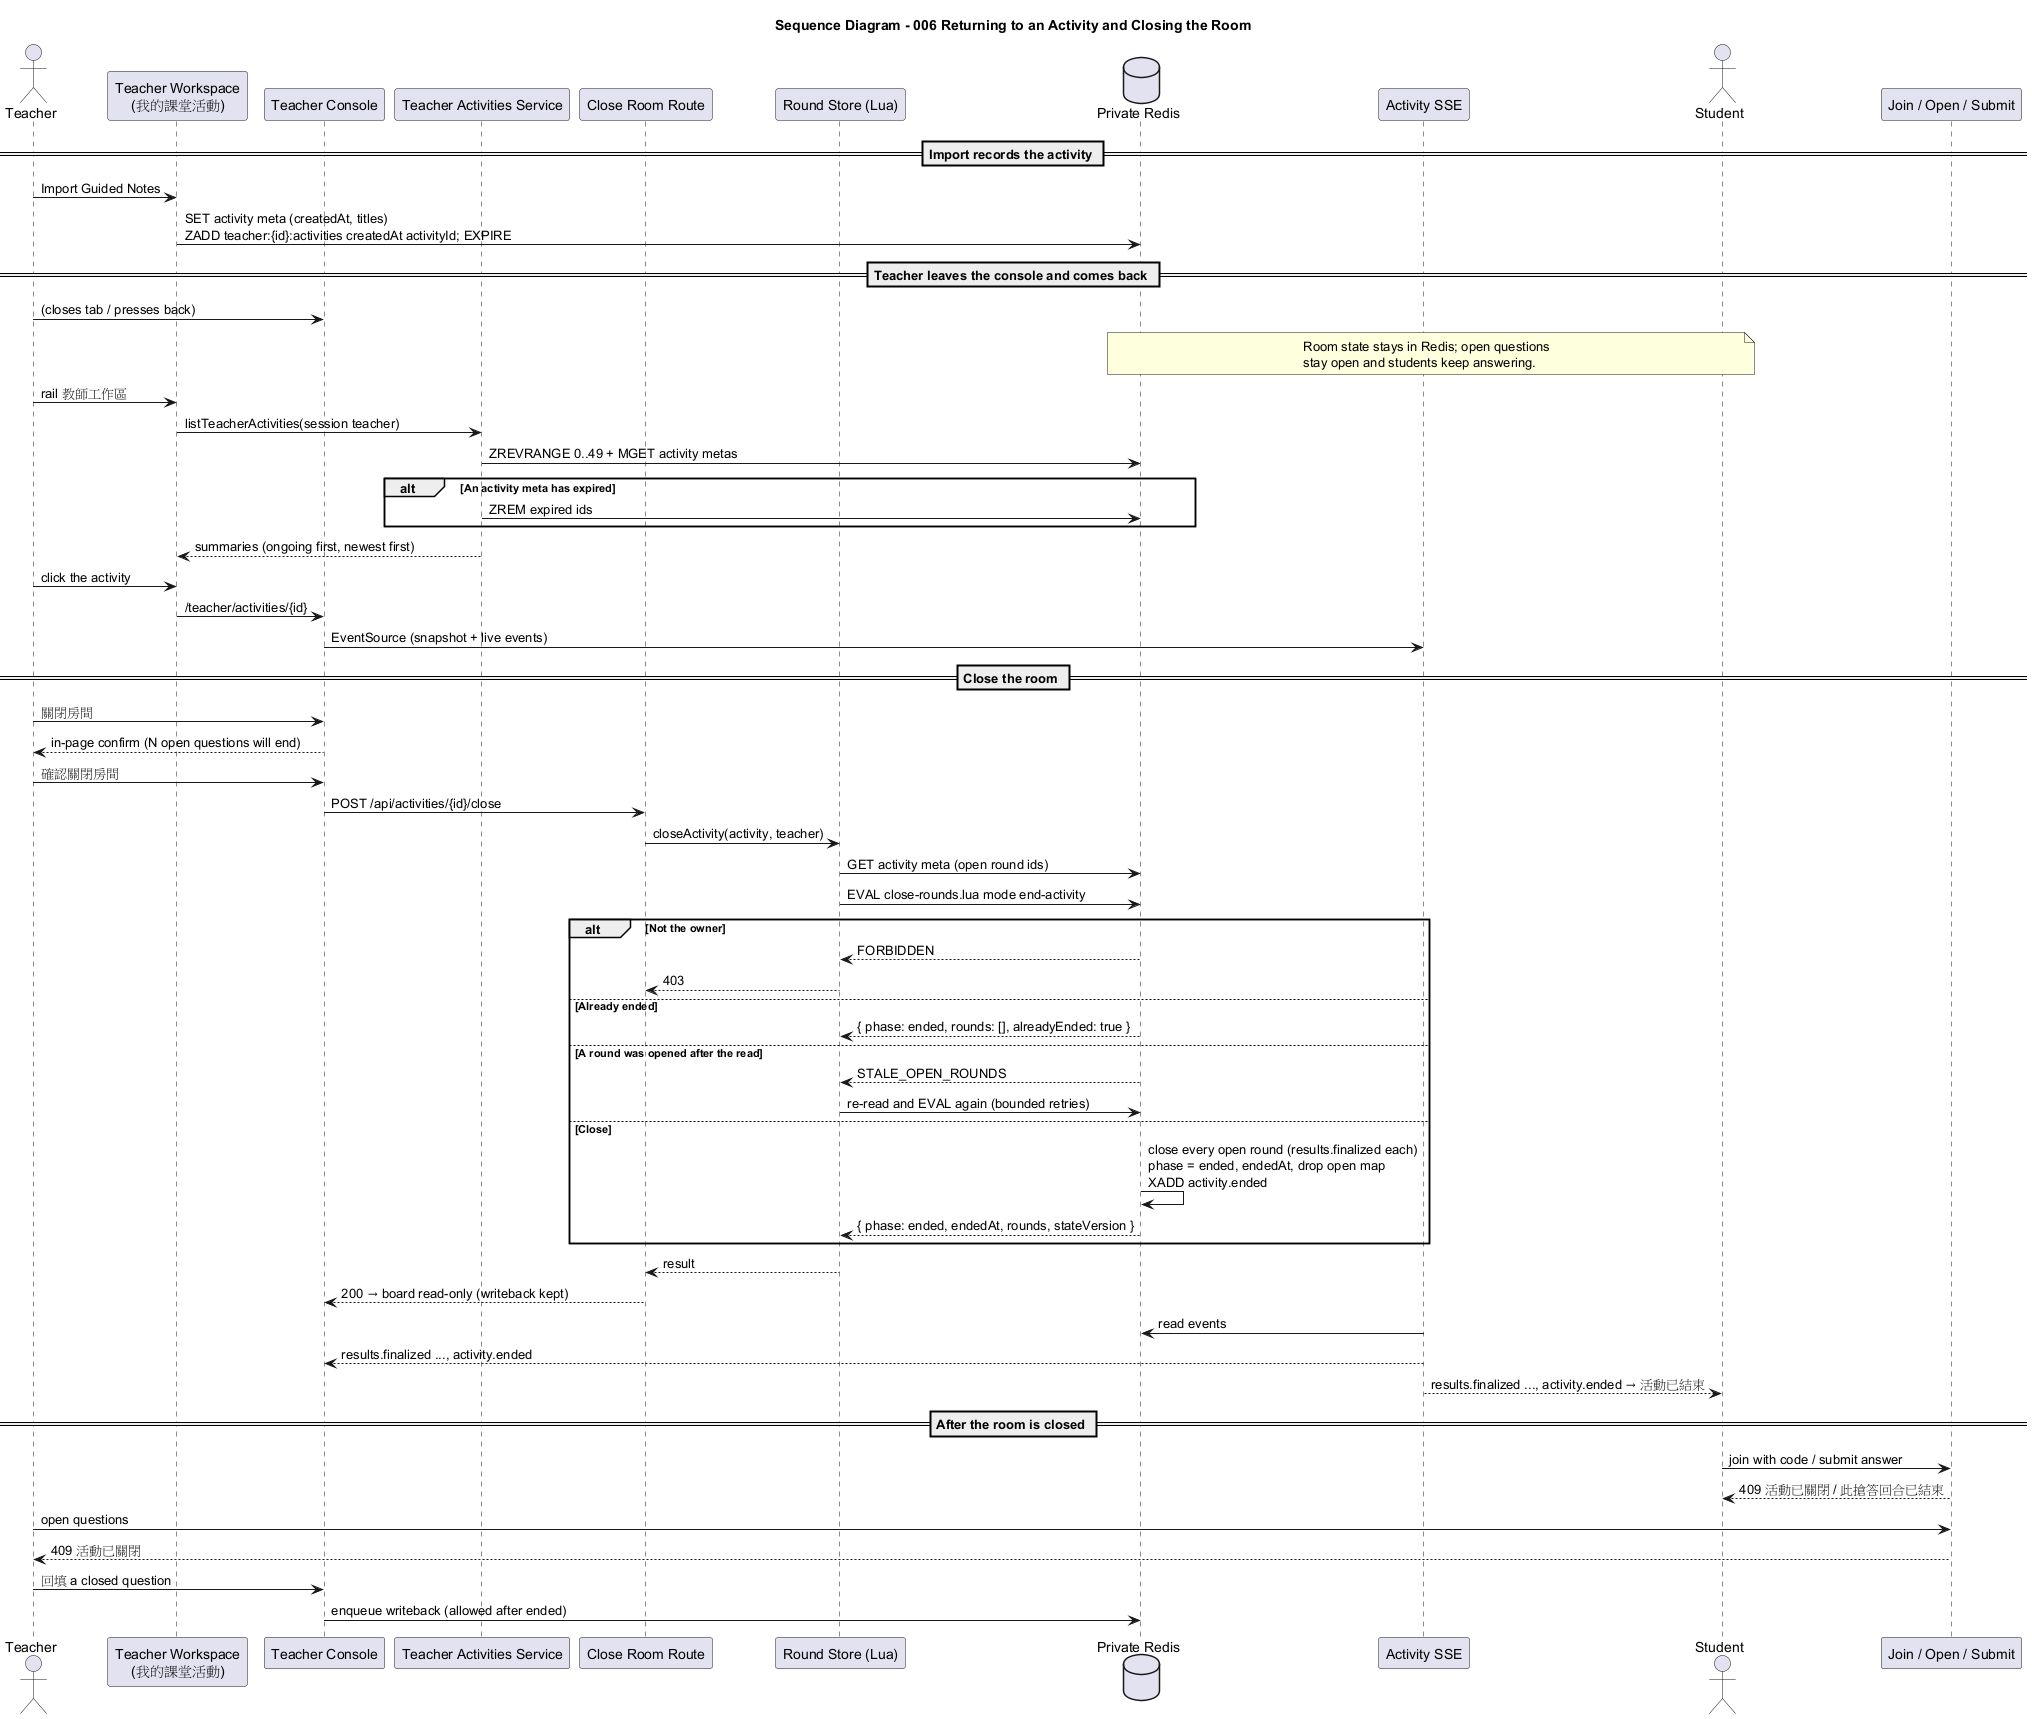

The diagram above was rendered by PlantUML. Its source (embedded in the PNG):
@startuml
title Sequence Diagram - 006 Returning to an Activity and Closing the Room

actor Teacher
participant "Teacher Workspace\n(我的課堂活動)" as Workspace
participant "Teacher Console" as Console
participant "Teacher Activities Service" as Index
participant "Close Room Route" as CloseAPI
participant "Round Store (Lua)" as Store
database "Private Redis" as Redis
participant "Activity SSE" as Sync
actor Student
participant "Join / Open / Submit" as Guards

== Import records the activity ==
Teacher -> Workspace : Import Guided Notes
Workspace -> Redis : SET activity meta (createdAt, titles)\nZADD teacher:{id}:activities createdAt activityId; EXPIRE

== Teacher leaves the console and comes back ==
Teacher -> Console : (closes tab / presses back)
note over Redis, Student : Room state stays in Redis; open questions\nstay open and students keep answering.
Teacher -> Workspace : rail 教師工作區
Workspace -> Index : listTeacherActivities(session teacher)
Index -> Redis : ZREVRANGE 0..49 + MGET activity metas
alt An activity meta has expired
  Index -> Redis : ZREM expired ids
end
Index --> Workspace : summaries (ongoing first, newest first)
Teacher -> Workspace : click the activity
Workspace -> Console : /teacher/activities/{id}
Console -> Sync : EventSource (snapshot + live events)

== Close the room ==
Teacher -> Console : 關閉房間
Console --> Teacher : in-page confirm (N open questions will end)
Teacher -> Console : 確認關閉房間
Console -> CloseAPI : POST /api/activities/{id}/close
CloseAPI -> Store : closeActivity(activity, teacher)
Store -> Redis : GET activity meta (open round ids)
Store -> Redis : EVAL close-rounds.lua mode end-activity
alt Not the owner
  Redis --> Store : FORBIDDEN
  Store --> CloseAPI : 403
else Already ended
  Redis --> Store : { phase: ended, rounds: [], alreadyEnded: true }
else A round was opened after the read
  Redis --> Store : STALE_OPEN_ROUNDS
  Store -> Redis : re-read and EVAL again (bounded retries)
else Close
  Redis -> Redis : close every open round (results.finalized each)\nphase = ended, endedAt, drop open map\nXADD activity.ended
  Redis --> Store : { phase: ended, endedAt, rounds, stateVersion }
end
Store --> CloseAPI : result
CloseAPI --> Console : 200 → board read-only (writeback kept)
Sync -> Redis : read events
Sync --> Console : results.finalized ..., activity.ended
Sync --> Student : results.finalized ..., activity.ended → 活動已結束

== After the room is closed ==
Student -> Guards : join with code / submit answer
Guards --> Student : 409 活動已關閉 / 此搶答回合已結束
Teacher -> Guards : open questions
Guards --> Teacher : 409 活動已關閉
Teacher -> Console : 回填 a closed question
Console -> Redis : enqueue writeback (allowed after ended)
@enduml